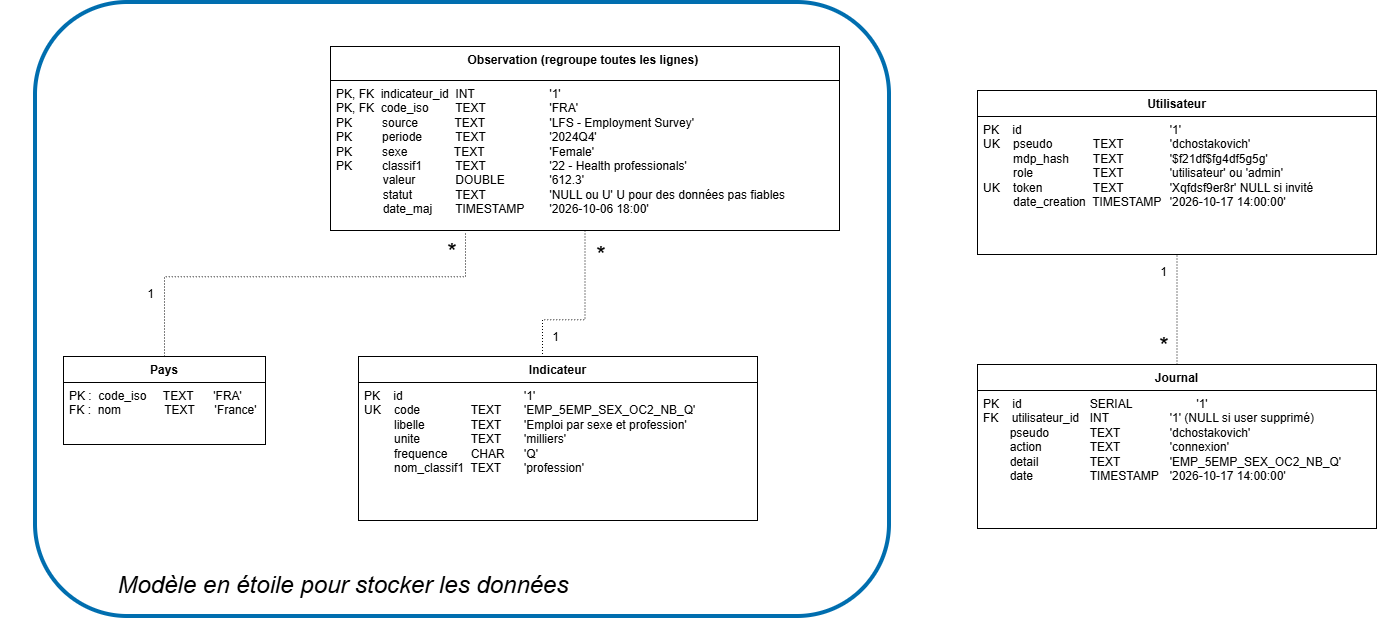

The diagram above was exported from draw.io. Its source (the exported page's mxGraphModel, read from the mxfile embedded in the PNG):
<mxGraphModel dx="1647" dy="861" grid="0" gridSize="10" guides="1" tooltips="1" connect="1" arrows="1" fold="1" page="1" pageScale="1" pageWidth="3300" pageHeight="4681" math="0" shadow="0">
  <root>
    <mxCell id="yTvU3ESuH1Yj4jhQBzh2-0" />
    <mxCell id="yTvU3ESuH1Yj4jhQBzh2-1" parent="yTvU3ESuH1Yj4jhQBzh2-0" />
    <mxCell id="lF_TzcoUVgmZ4PS98Pub-3" parent="yTvU3ESuH1Yj4jhQBzh2-1" style="rounded=1;whiteSpace=wrap;html=1;roundedPerimeter=1;fillColor=none;strokeWidth=4;fontColor=#ffffff;strokeColor=#006EAF;perimeterSpacing=7;" value="" vertex="1">
      <mxGeometry height="614" width="854" x="152" y="174" as="geometry" />
    </mxCell>
    <mxCell id="yTvU3ESuH1Yj4jhQBzh2-2" parent="yTvU3ESuH1Yj4jhQBzh2-1" style="swimlane;fontStyle=1;align=center;verticalAlign=top;childLayout=stackLayout;horizontal=1;startSize=34;horizontalStack=0;resizeParent=1;resizeParentMax=0;resizeLast=0;collapsible=1;marginBottom=0;whiteSpace=wrap;html=1;" value="Observation (regroupe toutes les lignes)&amp;nbsp;" vertex="1">
      <mxGeometry height="184" width="509" x="447" y="218" as="geometry" />
    </mxCell>
    <mxCell id="yTvU3ESuH1Yj4jhQBzh2-3" parent="yTvU3ESuH1Yj4jhQBzh2-2" style="text;strokeColor=none;fillColor=none;align=left;verticalAlign=top;spacingLeft=4;spacingRight=4;overflow=hidden;rotatable=0;points=[[0,0.5],[1,0.5]];portConstraint=eastwest;whiteSpace=wrap;html=1;" value="PK, FK&amp;nbsp; indicateur_id&amp;nbsp; INT&lt;span style=&quot;white-space: pre;&quot;&gt;&#09;&lt;/span&gt;&lt;span style=&quot;white-space: pre;&quot;&gt;&#09;&lt;/span&gt;&lt;span style=&quot;white-space: pre;&quot;&gt;&#09;&lt;/span&gt;'1'&lt;div&gt;PK, FK&amp;nbsp; code_iso&amp;nbsp; &amp;nbsp; &amp;nbsp; &amp;nbsp; TEXT&lt;span style=&quot;white-space: pre;&quot;&gt;&#09;&lt;/span&gt;&lt;span style=&quot;white-space: pre;&quot;&gt;&#09;&lt;/span&gt;&lt;span style=&quot;white-space: pre;&quot;&gt;&#09;&lt;/span&gt;'FRA'&lt;span style=&quot;white-space: pre;&quot;&gt;&#09;&lt;/span&gt;&lt;/div&gt;&lt;div&gt;&lt;div&gt;PK&amp;nbsp; &amp;nbsp; &amp;nbsp; &amp;nbsp; &amp;nbsp;source&amp;nbsp; &amp;nbsp; &amp;nbsp; &amp;nbsp; &amp;nbsp; &amp;nbsp;TEXT&lt;span style=&quot;white-space: pre;&quot;&gt;&#09;&lt;/span&gt;&lt;span style=&quot;white-space: pre;&quot;&gt;&#09;&lt;/span&gt;&lt;span style=&quot;white-space: pre;&quot;&gt;&#09;&lt;/span&gt;'LFS - Employment Survey'&lt;/div&gt;&lt;/div&gt;&lt;div&gt;PK&amp;nbsp; &amp;nbsp; &amp;nbsp; &amp;nbsp; &amp;nbsp;periode&amp;nbsp; &amp;nbsp; &amp;nbsp; &amp;nbsp; &amp;nbsp; TEXT&lt;span style=&quot;white-space: pre;&quot;&gt;&#09;&lt;/span&gt;&lt;span style=&quot;white-space: pre;&quot;&gt;&#09;&lt;/span&gt;&lt;span style=&quot;white-space: pre;&quot;&gt;&#09;&lt;/span&gt;'2024Q4'&lt;/div&gt;&lt;div&gt;PK&amp;nbsp; &amp;nbsp; &amp;nbsp; &amp;nbsp; &amp;nbsp;sexe&amp;nbsp; &amp;nbsp; &amp;nbsp; &amp;nbsp; &amp;nbsp; &amp;nbsp; &amp;nbsp; TEXT&lt;span style=&quot;white-space: pre;&quot;&gt;&#09;&lt;/span&gt;&lt;span style=&quot;white-space: pre;&quot;&gt;&#09;&lt;/span&gt;&lt;span style=&quot;white-space: pre;&quot;&gt;&#09;&lt;/span&gt;'Female'&lt;/div&gt;&lt;div&gt;PK&amp;nbsp; &amp;nbsp; &amp;nbsp; &amp;nbsp; &amp;nbsp;classif1&amp;nbsp; &amp;nbsp; &amp;nbsp; &amp;nbsp; &amp;nbsp; TEXT&lt;span style=&quot;white-space: pre;&quot;&gt;&#09;&lt;/span&gt;&lt;span style=&quot;white-space: pre;&quot;&gt;&#09;&lt;/span&gt;&lt;span style=&quot;white-space: pre;&quot;&gt;&#09;&lt;/span&gt;'22 - Health professionals'&lt;/div&gt;&lt;div&gt;&lt;span style=&quot;white-space: pre;&quot;&gt;&#09;&lt;/span&gt;&amp;nbsp; &amp;nbsp; &amp;nbsp; valeur&amp;nbsp; &amp;nbsp; &amp;nbsp; &amp;nbsp; &amp;nbsp; &amp;nbsp; DOUBLE&lt;span style=&quot;white-space: pre;&quot;&gt;&#09;&lt;/span&gt;&lt;span style=&quot;white-space: pre;&quot;&gt;&#09;&lt;/span&gt;&lt;span style=&quot;background-color: transparent; color: light-dark(rgb(0, 0, 0), rgb(255, 255, 255));&quot;&gt;'612.3'&lt;/span&gt;&lt;br&gt;&lt;/div&gt;&lt;div&gt;&lt;span style=&quot;white-space: pre;&quot;&gt;&#09;&lt;/span&gt;&amp;nbsp; &amp;nbsp; &amp;nbsp; statut&amp;nbsp; &amp;nbsp; &amp;nbsp; &amp;nbsp; &amp;nbsp; &amp;nbsp; &amp;nbsp;TEXT&lt;span style=&quot;white-space: pre;&quot;&gt;&#09;&lt;span style=&quot;white-space: pre;&quot;&gt;&#09;&lt;/span&gt;&lt;span style=&quot;white-space: pre;&quot;&gt;&#09;&lt;/span&gt;'NULL ou U' U pour des données pas fiables&lt;/span&gt;&lt;span style=&quot;white-space: pre;&quot;&gt;&#09;&lt;/span&gt;&lt;span style=&quot;white-space: pre;&quot;&gt;&#09;&lt;/span&gt;&lt;br&gt;&lt;/div&gt;&lt;div&gt;&lt;span style=&quot;white-space: pre;&quot;&gt;&#09;&lt;/span&gt;&amp;nbsp; &amp;nbsp; &amp;nbsp; date_maj&amp;nbsp; &amp;nbsp; &amp;nbsp; &amp;nbsp;TIMESTAMP&amp;nbsp;&lt;span style=&quot;white-space: pre;&quot;&gt;&#09;&lt;/span&gt;'2026-10-06 18:00'&lt;br&gt;&lt;/div&gt;" vertex="1">
      <mxGeometry height="150" width="509" y="34" as="geometry" />
    </mxCell>
    <mxCell id="yTvU3ESuH1Yj4jhQBzh2-6" parent="yTvU3ESuH1Yj4jhQBzh2-1" style="swimlane;fontStyle=1;align=center;verticalAlign=top;childLayout=stackLayout;horizontal=1;startSize=26;horizontalStack=0;resizeParent=1;resizeParentMax=0;resizeLast=0;collapsible=1;marginBottom=0;whiteSpace=wrap;html=1;" value="Pays" vertex="1">
      <mxGeometry height="88" width="202" x="180" y="528" as="geometry" />
    </mxCell>
    <mxCell id="yTvU3ESuH1Yj4jhQBzh2-7" parent="yTvU3ESuH1Yj4jhQBzh2-6" style="text;strokeColor=none;fillColor=none;align=left;verticalAlign=top;spacingLeft=4;spacingRight=4;overflow=hidden;rotatable=0;points=[[0,0.5],[1,0.5]];portConstraint=eastwest;whiteSpace=wrap;html=1;" value="&lt;div&gt;PK :&amp;nbsp; code_iso&amp;nbsp; &amp;nbsp; &amp;nbsp;TEXT&amp;nbsp; &amp;nbsp; &amp;nbsp; 'FRA'&lt;/div&gt;&lt;div&gt;FK :&amp;nbsp; nom&amp;nbsp; &amp;nbsp; &amp;nbsp; &amp;nbsp; &amp;nbsp; &amp;nbsp; &amp;nbsp;TEXT&amp;nbsp; &amp;nbsp; &amp;nbsp; 'France'&lt;br&gt;&lt;/div&gt;" vertex="1">
      <mxGeometry height="62" width="202" y="26" as="geometry" />
    </mxCell>
    <mxCell id="yTvU3ESuH1Yj4jhQBzh2-15" parent="yTvU3ESuH1Yj4jhQBzh2-1" style="swimlane;fontStyle=1;align=center;verticalAlign=top;childLayout=stackLayout;horizontal=1;startSize=26;horizontalStack=0;resizeParent=1;resizeParentMax=0;resizeLast=0;collapsible=1;marginBottom=0;whiteSpace=wrap;html=1;" value="Indicateur" vertex="1">
      <mxGeometry height="164" width="399" x="475" y="528" as="geometry" />
    </mxCell>
    <mxCell id="yTvU3ESuH1Yj4jhQBzh2-16" parent="yTvU3ESuH1Yj4jhQBzh2-15" style="text;strokeColor=none;fillColor=none;align=left;verticalAlign=top;spacingLeft=4;spacingRight=4;overflow=hidden;rotatable=0;points=[[0,0.5],[1,0.5]];portConstraint=eastwest;whiteSpace=wrap;html=1;" value="&lt;div&gt;PK&amp;nbsp; &amp;nbsp; id&lt;span style=&quot;white-space: pre;&quot;&gt;&#09;&lt;/span&gt;&lt;span style=&quot;white-space: pre;&quot;&gt;&#09;&lt;/span&gt;&lt;span style=&quot;white-space: pre;&quot;&gt;&#09;&lt;/span&gt;&lt;span style=&quot;white-space: pre;&quot;&gt;&#09;&lt;/span&gt;&lt;span style=&quot;white-space: pre;&quot;&gt;&#09;&lt;/span&gt;'1'&lt;/div&gt;&lt;div&gt;UK&amp;nbsp; &amp;nbsp; code&amp;nbsp; &amp;nbsp;&lt;span style=&quot;white-space: pre;&quot;&gt;&#09;&lt;/span&gt;&lt;span style=&quot;white-space: pre;&quot;&gt;&#09;&lt;/span&gt;TEXT&amp;nbsp; &lt;span style=&quot;white-space: pre;&quot;&gt;&#09;&lt;/span&gt;'EMP_5EMP_SEX_OC2_NB_Q'&amp;nbsp;&lt;/div&gt;&lt;div&gt;&amp;nbsp; &amp;nbsp; &amp;nbsp; &amp;nbsp; &amp;nbsp;libelle&amp;nbsp; &amp;nbsp;&lt;span style=&quot;white-space: pre;&quot;&gt;&#09;&lt;/span&gt; &lt;span style=&quot;white-space: pre;&quot;&gt;&#09;&lt;/span&gt;TEXT&amp;nbsp;&amp;nbsp;&lt;span style=&quot;white-space: pre;&quot;&gt;&#09;&lt;/span&gt;'Emploi par sexe et profession'&lt;/div&gt;&lt;div&gt;&lt;span style=&quot;white-space: pre;&quot;&gt;&#09;&lt;/span&gt;&amp;nbsp;unite&amp;nbsp; &amp;nbsp; &amp;nbsp; &amp;nbsp;&lt;span style=&quot;white-space: pre;&quot;&gt;&#09;&lt;/span&gt;TEXT&lt;span style=&quot;white-space: pre;&quot;&gt;&#09;&lt;/span&gt;'milliers'&lt;br&gt;&lt;/div&gt;&lt;div&gt;&lt;span style=&quot;white-space: pre;&quot;&gt;&#09;&lt;/span&gt;&amp;nbsp;frequence&amp;nbsp; &lt;span style=&quot;white-space: pre;&quot;&gt;&#09;&lt;/span&gt;CHAR&lt;span style=&quot;white-space: pre;&quot;&gt;&#09;&lt;/span&gt;'Q'&lt;br&gt;&lt;/div&gt;&lt;div&gt;&lt;span style=&quot;white-space: pre;&quot;&gt;&#09;&lt;/span&gt;&amp;nbsp;nom_classif1&amp;nbsp; TEXT&lt;span style=&quot;white-space: pre;&quot;&gt;&#09;&lt;/span&gt;'profession'&lt;br&gt;&lt;/div&gt;" vertex="1">
      <mxGeometry height="138" width="399" y="26" as="geometry" />
    </mxCell>
    <mxCell id="TEzeuhrnTvFchQCkygT8-0" parent="yTvU3ESuH1Yj4jhQBzh2-1" style="swimlane;fontStyle=1;align=center;verticalAlign=top;childLayout=stackLayout;horizontal=1;startSize=26;horizontalStack=0;resizeParent=1;resizeParentMax=0;resizeLast=0;collapsible=1;marginBottom=0;whiteSpace=wrap;html=1;" value="Utilisateur" vertex="1">
      <mxGeometry height="164" width="399" x="1094" y="262" as="geometry" />
    </mxCell>
    <mxCell id="TEzeuhrnTvFchQCkygT8-1" parent="TEzeuhrnTvFchQCkygT8-0" style="text;strokeColor=none;fillColor=none;align=left;verticalAlign=top;spacingLeft=4;spacingRight=4;overflow=hidden;rotatable=0;points=[[0,0.5],[1,0.5]];portConstraint=eastwest;whiteSpace=wrap;html=1;" value="&lt;div&gt;PK&amp;nbsp; &amp;nbsp; id&lt;span style=&quot;white-space: pre;&quot;&gt;&#09;&lt;/span&gt;&lt;span style=&quot;white-space: pre;&quot;&gt;&#09;&lt;/span&gt;&lt;span style=&quot;white-space: pre;&quot;&gt;&#09;&lt;/span&gt;&lt;span style=&quot;white-space: pre;&quot;&gt;&#09;&lt;/span&gt;&lt;span style=&quot;white-space: pre;&quot;&gt;&#09;&lt;span style=&quot;white-space: pre;&quot;&gt;&#09;&lt;/span&gt;&lt;/span&gt;'1'&lt;/div&gt;&lt;div&gt;UK&lt;span style=&quot;white-space: pre;&quot;&gt;&#09;&lt;/span&gt;&amp;nbsp;pseudo&amp;nbsp;&amp;nbsp;&lt;span style=&quot;white-space: pre;&quot;&gt;&#09;&lt;/span&gt;&lt;span style=&quot;white-space: pre;&quot;&gt;&#09;&lt;/span&gt;&amp;nbsp;TEXT&amp;nbsp; &lt;span style=&quot;white-space: pre;&quot;&gt;&#09;&lt;span style=&quot;white-space: pre;&quot;&gt;&#09;&lt;/span&gt;&lt;/span&gt;'dchostakovich'&amp;nbsp;&lt;/div&gt;&lt;div&gt;&amp;nbsp; &amp;nbsp; &amp;nbsp; &amp;nbsp; &amp;nbsp;mdp_hash&amp;nbsp;&amp;nbsp;&lt;span style=&quot;white-space: pre;&quot;&gt;&#09;&lt;/span&gt;&amp;nbsp;TEXT&amp;nbsp;&amp;nbsp;&lt;span style=&quot;white-space: pre;&quot;&gt;&#09;&lt;span style=&quot;white-space: pre;&quot;&gt;&#09;&lt;/span&gt;&lt;/span&gt;'$f21df$fg4df5g5g'&lt;/div&gt;&lt;div&gt;&lt;span style=&quot;white-space: pre;&quot;&gt;&#09;&lt;/span&gt;&amp;nbsp;role&lt;span style=&quot;white-space: pre;&quot;&gt;&#09;&lt;/span&gt;&lt;span style=&quot;white-space: pre;&quot;&gt;&#09;&lt;/span&gt;&lt;span style=&quot;white-space: pre;&quot;&gt;&#09;&lt;/span&gt;&amp;nbsp;TEXT&lt;span style=&quot;white-space: pre;&quot;&gt;&#09;&lt;span style=&quot;white-space: pre;&quot;&gt;&#09;&lt;/span&gt;&lt;/span&gt;'utilisateur' ou 'admin'&lt;br&gt;&lt;/div&gt;&lt;div&gt;UK&lt;span style=&quot;white-space: pre;&quot;&gt;&#09;&lt;/span&gt;&amp;nbsp;token&lt;span style=&quot;white-space: pre;&quot;&gt;&#09;&lt;/span&gt;&lt;span style=&quot;white-space: pre;&quot;&gt;&#09;&lt;/span&gt;&amp;nbsp;TEXT &lt;span style=&quot;white-space: pre;&quot;&gt;&#09;&lt;span style=&quot;white-space: pre;&quot;&gt;&#09;&lt;/span&gt;&lt;/span&gt;'Xqfdsf9er8r' NULL si invité&lt;br&gt;&lt;/div&gt;&lt;div&gt;&lt;span style=&quot;white-space: pre;&quot;&gt;&#09;&lt;/span&gt;&amp;nbsp;date_creation&amp;nbsp; TIMESTAMP&lt;span style=&quot;white-space: pre;&quot;&gt;&#09;&lt;/span&gt;'2026-10-17 14:00:00'&lt;br&gt;&lt;/div&gt;" vertex="1">
      <mxGeometry height="138" width="399" y="26" as="geometry" />
    </mxCell>
    <mxCell id="lF_TzcoUVgmZ4PS98Pub-0" parent="yTvU3ESuH1Yj4jhQBzh2-1" style="swimlane;fontStyle=1;align=center;verticalAlign=top;childLayout=stackLayout;horizontal=1;startSize=26;horizontalStack=0;resizeParent=1;resizeParentMax=0;resizeLast=0;collapsible=1;marginBottom=0;whiteSpace=wrap;html=1;" value="Journal" vertex="1">
      <mxGeometry height="164" width="399" x="1094" y="536" as="geometry" />
    </mxCell>
    <mxCell id="lF_TzcoUVgmZ4PS98Pub-1" parent="lF_TzcoUVgmZ4PS98Pub-0" style="text;strokeColor=none;fillColor=none;align=left;verticalAlign=top;spacingLeft=4;spacingRight=4;overflow=hidden;rotatable=0;points=[[0,0.5],[1,0.5]];portConstraint=eastwest;whiteSpace=wrap;html=1;" value="&lt;div&gt;PK&amp;nbsp; &amp;nbsp; id&lt;span style=&quot;white-space: pre;&quot;&gt;&#09;&lt;/span&gt;&lt;span style=&quot;white-space: pre;&quot;&gt;&#09;&lt;/span&gt;&lt;span style=&quot;white-space: pre;&quot;&gt;&#09;SERIAL&#09;&lt;/span&gt;&lt;span style=&quot;white-space: pre;&quot;&gt;&#09;&lt;span style=&quot;white-space: pre;&quot;&gt;&#09;&lt;/span&gt;&lt;/span&gt;'1'&lt;/div&gt;&lt;div&gt;FK&amp;nbsp; &amp;nbsp; utilisateur_id&lt;span style=&quot;white-space: pre;&quot;&gt;&#09;&lt;/span&gt;INT&lt;span style=&quot;white-space: pre;&quot;&gt;&#09;&lt;/span&gt;&lt;span style=&quot;white-space: pre;&quot;&gt;&#09;&lt;/span&gt;&lt;span style=&quot;white-space: pre;&quot;&gt;&#09;&lt;/span&gt;'1' (NULL si user supprimé)&lt;/div&gt;&lt;div&gt;&amp;nbsp; &lt;span style=&quot;white-space: pre;&quot;&gt;&#09;&lt;/span&gt;pseudo&amp;nbsp;&amp;nbsp;&lt;span style=&quot;white-space: pre;&quot;&gt;&#09;&lt;/span&gt;&lt;span style=&quot;white-space: pre;&quot;&gt;&#09;&lt;/span&gt;TEXT&amp;nbsp; &lt;span style=&quot;white-space: pre;&quot;&gt;&#09;&lt;span style=&quot;white-space: pre;&quot;&gt;&#09;&lt;/span&gt;&lt;/span&gt;'dchostakovich'&amp;nbsp;&lt;/div&gt;&lt;div&gt;&amp;nbsp; &amp;nbsp; &amp;nbsp; &amp;nbsp; action&lt;span style=&quot;white-space: pre;&quot;&gt;&#09;&lt;/span&gt;&lt;span style=&quot;white-space: pre;&quot;&gt;&#09;&lt;/span&gt;TEXT&amp;nbsp;&amp;nbsp;&lt;span style=&quot;white-space: pre;&quot;&gt;&#09;&lt;span style=&quot;white-space: pre;&quot;&gt;&#09;&lt;/span&gt;&lt;/span&gt;'connexion'&lt;/div&gt;&lt;div&gt;&lt;span style=&quot;white-space: pre;&quot;&gt;&#09;&lt;/span&gt;detail&lt;span style=&quot;white-space: pre;&quot;&gt;&#09;&lt;/span&gt;&lt;span style=&quot;white-space: pre;&quot;&gt;&#09;&lt;/span&gt;TEXT&lt;span style=&quot;white-space: pre;&quot;&gt;&#09;&lt;span style=&quot;white-space: pre;&quot;&gt;&#09;&lt;/span&gt;&lt;/span&gt;'EMP_5EMP_SEX_OC2_NB_Q'&lt;/div&gt;&lt;div&gt;&lt;span style=&quot;white-space: pre;&quot;&gt;&#09;&lt;/span&gt;date&lt;span style=&quot;white-space: pre;&quot;&gt;&#09;&lt;/span&gt;&lt;span style=&quot;white-space: pre;&quot;&gt;&#09;&lt;/span&gt;&lt;span style=&quot;white-space: pre;&quot;&gt;&#09;&lt;/span&gt;TIMESTAMP&lt;span style=&quot;white-space: pre;&quot;&gt;&#09;&lt;/span&gt;'2026-10-17 14:00:00'&lt;br&gt;&lt;/div&gt;" vertex="1">
      <mxGeometry height="138" width="399" y="26" as="geometry" />
    </mxCell>
    <mxCell id="lF_TzcoUVgmZ4PS98Pub-4" parent="yTvU3ESuH1Yj4jhQBzh2-1" style="text;html=1;whiteSpace=wrap;strokeColor=none;fillColor=none;align=center;verticalAlign=middle;rounded=0;" value="&lt;i&gt;&lt;font style=&quot;color: light-dark(rgb(0, 0, 0), rgb(51, 153, 255)); font-size: 24px;&quot;&gt;Modèle en étoile pour stocker les données&lt;/font&gt;&lt;/i&gt;" vertex="1">
      <mxGeometry height="79" width="686" x="117" y="717" as="geometry" />
    </mxCell>
    <mxCell id="lF_TzcoUVgmZ4PS98Pub-5" edge="1" parent="yTvU3ESuH1Yj4jhQBzh2-1" source="lF_TzcoUVgmZ4PS98Pub-0" style="endArrow=none;html=1;rounded=0;dashed=1;dashPattern=1 2;exitX=0.5;exitY=0;exitDx=0;exitDy=0;entryX=0.5;entryY=1;entryDx=0;entryDy=0;" target="TEzeuhrnTvFchQCkygT8-0" value="">
      <mxGeometry relative="1" as="geometry">
        <mxPoint x="1051" y="589" as="sourcePoint" />
        <mxPoint x="1227.96" y="469.48" as="targetPoint" />
      </mxGeometry>
    </mxCell>
    <mxCell id="lF_TzcoUVgmZ4PS98Pub-6" connectable="0" parent="lF_TzcoUVgmZ4PS98Pub-5" style="resizable=0;html=1;whiteSpace=wrap;align=right;verticalAlign=bottom;" value="1" vertex="1">
      <mxGeometry relative="1" x="1" as="geometry">
        <mxPoint x="-9" y="26" as="offset" />
      </mxGeometry>
    </mxCell>
    <mxCell id="6wTM5FVd9W_CXSP2IEWM-0" parent="yTvU3ESuH1Yj4jhQBzh2-1" style="text;html=1;whiteSpace=wrap;strokeColor=none;fillColor=none;align=center;verticalAlign=middle;rounded=0;" value="&lt;font style=&quot;font-size: 24px;&quot;&gt;*&lt;/font&gt;" vertex="1">
      <mxGeometry height="30" width="60" x="1251" y="503" as="geometry" />
    </mxCell>
    <mxCell id="6wTM5FVd9W_CXSP2IEWM-5" parent="yTvU3ESuH1Yj4jhQBzh2-1" style="text;html=1;whiteSpace=wrap;strokeColor=none;fillColor=none;align=center;verticalAlign=middle;rounded=0;" value="&lt;font style=&quot;font-size: 24px;&quot;&gt;*&lt;/font&gt;" vertex="1">
      <mxGeometry height="30" width="60" x="688" y="412" as="geometry" />
    </mxCell>
    <mxCell id="6wTM5FVd9W_CXSP2IEWM-8" edge="1" parent="yTvU3ESuH1Yj4jhQBzh2-1" source="yTvU3ESuH1Yj4jhQBzh2-6" style="endArrow=none;html=1;rounded=0;dashed=1;dashPattern=1 2;exitX=0.5;exitY=0;exitDx=0;exitDy=0;entryX=0.265;entryY=1.014;entryDx=0;entryDy=0;edgeStyle=orthogonalEdgeStyle;entryPerimeter=0;" target="yTvU3ESuH1Yj4jhQBzh2-3" value="">
      <mxGeometry relative="1" x="-0.8117" as="geometry">
        <Array as="points">
          <mxPoint x="281" y="448.3" />
          <mxPoint x="581.9" y="448.3" />
        </Array>
        <mxPoint x="698" y="665" as="sourcePoint" />
        <mxPoint x="697" y="540" as="targetPoint" />
      </mxGeometry>
    </mxCell>
    <mxCell id="6wTM5FVd9W_CXSP2IEWM-9" connectable="0" parent="6wTM5FVd9W_CXSP2IEWM-8" style="resizable=0;html=1;whiteSpace=wrap;align=right;verticalAlign=bottom;" value="1" vertex="1">
      <mxGeometry relative="1" x="-0.6248" as="geometry">
        <mxPoint x="-9" y="26" as="offset" />
      </mxGeometry>
    </mxCell>
    <mxCell id="6wTM5FVd9W_CXSP2IEWM-10" parent="yTvU3ESuH1Yj4jhQBzh2-1" style="text;html=1;whiteSpace=wrap;strokeColor=none;fillColor=none;align=center;verticalAlign=middle;rounded=0;" value="&lt;font style=&quot;font-size: 24px;&quot;&gt;*&lt;/font&gt;" vertex="1">
      <mxGeometry height="30" width="60" x="539" y="409" as="geometry" />
    </mxCell>
    <mxCell id="6wTM5FVd9W_CXSP2IEWM-11" edge="1" parent="yTvU3ESuH1Yj4jhQBzh2-1" source="yTvU3ESuH1Yj4jhQBzh2-15" style="endArrow=none;html=1;rounded=0;dashed=1;dashPattern=1 2;exitX=0.5;exitY=0;exitDx=0;exitDy=0;entryX=0.5;entryY=1;entryDx=0;entryDy=0;edgeStyle=orthogonalEdgeStyle;" target="yTvU3ESuH1Yj4jhQBzh2-2" value="">
      <mxGeometry relative="1" x="-0.7851" as="geometry">
        <Array as="points">
          <mxPoint x="659" y="528" />
          <mxPoint x="659" y="491.3" />
          <mxPoint x="701.5" y="491.3" />
        </Array>
        <mxPoint x="509" y="571" as="sourcePoint" />
        <mxPoint x="810" y="447" as="targetPoint" />
      </mxGeometry>
    </mxCell>
    <mxCell id="6wTM5FVd9W_CXSP2IEWM-12" connectable="0" parent="6wTM5FVd9W_CXSP2IEWM-11" style="resizable=0;html=1;whiteSpace=wrap;align=right;verticalAlign=bottom;" value="1" vertex="1">
      <mxGeometry relative="1" x="-0.1645" as="geometry">
        <mxPoint x="-7" y="26" as="offset" />
      </mxGeometry>
    </mxCell>
  </root>
</mxGraphModel>